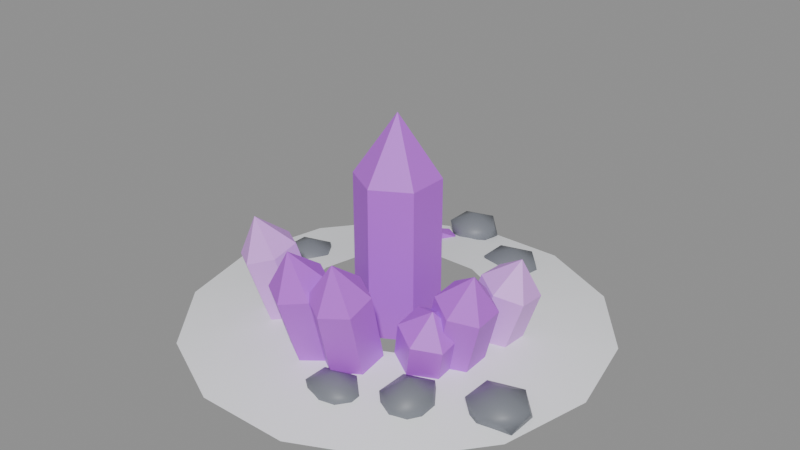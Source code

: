 # Source: crystal-1.blend  (saved by Blender 5.2.45; exported with 4.5.12 LTS)
import bpy
from mathutils import Matrix  # noqa: F401  (used for matrix-valued properties, if any)

bpy.ops.wm.read_factory_settings(use_empty=True)
scene = bpy.context.scene
scene.name = 'Scene'

# ---- materials (node trees are filled in below, after node groups)
mat_glow_crystal = bpy.data.materials.new('Glow Crystal')
mat_glow_crystal.diffuse_color = (0.552, 0.107, 0.8388, 1.0)
mat_glow_crystal_pale = bpy.data.materials.new('Glow Crystal Pale')
mat_glow_crystal_pale.diffuse_color = (0.7605, 0.3515, 0.956, 1.0)
mat_stone = bpy.data.materials.new('Stone')
mat_stone.diffuse_color = (0.1878, 0.2016, 0.2307, 1.0)
mat_snow_cap = bpy.data.materials.new('Snow Cap')
mat_snow_cap.diffuse_color = (0.956, 0.9734, 1.0, 1.0)

# ---- material node trees
mat_glow_crystal.use_nodes = True; mat_glow_crystal.node_tree.nodes.clear()
_N = mat_glow_crystal.node_tree.nodes; _L = mat_glow_crystal.node_tree.links
n0 = _N.new('ShaderNodeBsdfPrincipled'); n0.name = 'Principled BSDF'; n0.location = (-200, 100)
n0.inputs[0].default_value = (0.552, 0.107, 0.8388, 1.0)
n0.inputs[10].default_value = 0.005
n1 = _N.new('ShaderNodeOutputMaterial'); n1.name = 'Material Output'; n1.location = (200, 100)
_L.new(n0.outputs[0], n1.inputs[0])
n1.is_active_output = True
mat_glow_crystal_pale.use_nodes = True; mat_glow_crystal_pale.node_tree.nodes.clear()
_N = mat_glow_crystal_pale.node_tree.nodes; _L = mat_glow_crystal_pale.node_tree.links
n0 = _N.new('ShaderNodeBsdfPrincipled'); n0.name = 'Principled BSDF'; n0.location = (-200, 100)
n0.inputs[0].default_value = (0.7605, 0.3515, 0.956, 1.0)
n0.inputs[10].default_value = 0.005
n1 = _N.new('ShaderNodeOutputMaterial'); n1.name = 'Material Output'; n1.location = (200, 100)
_L.new(n0.outputs[0], n1.inputs[0])
n1.is_active_output = True
mat_stone.use_nodes = True; mat_stone.node_tree.nodes.clear()
_N = mat_stone.node_tree.nodes; _L = mat_stone.node_tree.links
n0 = _N.new('ShaderNodeBsdfPrincipled'); n0.name = 'Principled BSDF'; n0.location = (-200, 100)
n0.inputs[0].default_value = (0.1878, 0.2016, 0.2307, 1.0)
n0.inputs[10].default_value = 0.005
n1 = _N.new('ShaderNodeOutputMaterial'); n1.name = 'Material Output'; n1.location = (200, 100)
_L.new(n0.outputs[0], n1.inputs[0])
n1.is_active_output = True
mat_snow_cap.use_nodes = True; mat_snow_cap.node_tree.nodes.clear()
_N = mat_snow_cap.node_tree.nodes; _L = mat_snow_cap.node_tree.links
n0 = _N.new('ShaderNodeBsdfPrincipled'); n0.name = 'Principled BSDF'; n0.location = (-200, 100)
n0.inputs[0].default_value = (0.956, 0.9734, 1.0, 1.0)
n0.inputs[10].default_value = 0.005
n1 = _N.new('ShaderNodeOutputMaterial'); n1.name = 'Material Output'; n1.location = (200, 100)
_L.new(n0.outputs[0], n1.inputs[0])
n1.is_active_output = True

# ---- meshes
me_pole = bpy.data.meshes.new('pole')
me_pole.from_pydata([(0.0, 0.08855, 0.0), (-0.07669, 0.04428, 0.0), (-0.07669, -0.04428, 0.0), (-1.084e-17, -0.08855, 0.0), (0.07669, -0.04428, 0.0), (0.07669, 0.04428, 0.0), (0.0, 0.08855, 0.3267), (-0.07669, 0.04428, 0.3267), (-0.07669, -0.04428, 0.3267), (-1.084e-17, -0.08855, 0.3267), (0.07669, -0.04428, 0.3267), (0.07669, 0.04428, 0.3267)], [], [(0, 1, 7, 6), (1, 2, 8, 7), (2, 3, 9, 8), (3, 4, 10, 9), (4, 5, 11, 10), (5, 0, 6, 11), (5, 4, 3, 2, 1, 0), (6, 7, 8, 9, 10, 11)])
me_pole.materials.append(mat_glow_crystal)
me_pole.update()
me_cone = bpy.data.meshes.new('cone')
me_cone.from_pydata([(0.0, 0.08855, 0.3267), (-0.07669, 0.04428, 0.3267), (-0.07669, -0.04428, 0.3267), (-1.084e-17, -0.08855, 0.3267), (0.07669, -0.04428, 0.3267), (0.07669, 0.04428, 0.3267), (0.0, 0.0, 0.4574)], [], [(0, 1, 6), (1, 2, 6), (2, 3, 6), (3, 4, 6), (4, 5, 6), (5, 0, 6), (5, 4, 3, 2, 1, 0)])
me_cone.materials.append(mat_glow_crystal)
me_cone.update()
me_pole_001 = bpy.data.meshes.new('pole.001')
me_pole_001.from_pydata([(-0.1433, -0.08062, 0.01316), (-0.1943, -0.1076, -0.004563), (-0.1943, -0.1665, -0.01772), (-0.1433, -0.1985, -0.01316), (-0.09225, -0.1715, 0.004563), (-0.09225, -0.1126, 0.01772), (-0.184, -0.1203, 0.1909), (-0.235, -0.1473, 0.1732), (-0.235, -0.2062, 0.16), (-0.184, -0.2381, 0.1646), (-0.133, -0.2112, 0.1823), (-0.133, -0.1522, 0.1954)], [], [(0, 1, 7, 6), (1, 2, 8, 7), (2, 3, 9, 8), (3, 4, 10, 9), (4, 5, 11, 10), (5, 0, 6, 11), (5, 4, 3, 2, 1, 0), (6, 7, 8, 9, 10, 11)])
me_pole_001.materials.append(mat_glow_crystal_pale)
me_pole_001.update()
me_cone_001 = bpy.data.meshes.new('cone.001')
me_cone_001.from_pydata([(-0.184, -0.1203, 0.1909), (-0.235, -0.1473, 0.1732), (-0.235, -0.2062, 0.16), (-0.184, -0.2381, 0.1646), (-0.133, -0.2112, 0.1823), (-0.133, -0.1522, 0.1954), (-0.2003, -0.1951, 0.2488)], [], [(0, 1, 6), (1, 2, 6), (2, 3, 6), (3, 4, 6), (4, 5, 6), (5, 0, 6), (5, 4, 3, 2, 1, 0)])
me_cone_001.materials.append(mat_glow_crystal_pale)
me_cone_001.update()
me_pole_002 = bpy.data.meshes.new('pole.002')
me_pole_002.from_pydata([(0.05603, -0.1343, 0.01773), (0.003936, -0.1644, 0.01313), (0.003936, -0.2222, -0.004597), (0.05603, -0.2497, -0.01773), (0.1081, -0.2195, -0.01313), (0.1081, -0.1618, 0.004597), (0.07361, -0.1945, 0.2138), (0.02152, -0.2247, 0.2092), (0.02152, -0.2824, 0.1915), (0.07361, -0.3099, 0.1784), (0.1257, -0.2798, 0.1829), (0.1257, -0.2221, 0.2007)], [], [(0, 1, 7, 6), (1, 2, 8, 7), (2, 3, 9, 8), (3, 4, 10, 9), (4, 5, 11, 10), (5, 0, 6, 11), (5, 4, 3, 2, 1, 0), (6, 7, 8, 9, 10, 11)])
me_pole_002.materials.append(mat_glow_crystal)
me_pole_002.update()
me_cone_002 = bpy.data.meshes.new('cone.002')
me_cone_002.from_pydata([(0.07361, -0.1945, 0.2138), (0.02152, -0.2247, 0.2092), (0.02152, -0.2824, 0.1915), (0.07361, -0.3099, 0.1784), (0.1257, -0.2798, 0.1829), (0.1257, -0.2221, 0.2007), (0.08064, -0.2763, 0.2745)], [], [(0, 1, 6), (1, 2, 6), (2, 3, 6), (3, 4, 6), (4, 5, 6), (5, 0, 6), (5, 4, 3, 2, 1, 0)])
me_cone_002.materials.append(mat_glow_crystal)
me_cone_002.update()
me_pole_003 = bpy.data.meshes.new('pole.003')
me_pole_003.from_pydata([(-0.01269, -0.1421, 0.01837), (-0.06496, -0.1705, 0.008221), (-0.06496, -0.228, -0.01015), (-0.01269, -0.2571, -0.01837), (0.03959, -0.2287, -0.008221), (0.03959, -0.1711, 0.01015), (-0.01663, -0.2041, 0.2126), (-0.0689, -0.2326, 0.2025), (-0.0689, -0.2901, 0.1841), (-0.01663, -0.3191, 0.1759), (0.03565, -0.2907, 0.186), (0.03565, -0.2332, 0.2044)], [], [(0, 1, 7, 6), (1, 2, 8, 7), (2, 3, 9, 8), (3, 4, 10, 9), (4, 5, 11, 10), (5, 0, 6, 11), (5, 4, 3, 2, 1, 0), (6, 7, 8, 9, 10, 11)])
me_pole_003.materials.append(mat_glow_crystal)
me_pole_003.update()
me_cone_003 = bpy.data.meshes.new('cone.003')
me_cone_003.from_pydata([(-0.01663, -0.2041, 0.2126), (-0.0689, -0.2326, 0.2025), (-0.0689, -0.2901, 0.1841), (-0.01663, -0.3191, 0.1759), (0.03565, -0.2907, 0.186), (0.03565, -0.2332, 0.2044), (-0.0182, -0.2864, 0.2719)], [], [(0, 1, 6), (1, 2, 6), (2, 3, 6), (3, 4, 6), (4, 5, 6), (5, 0, 6), (5, 4, 3, 2, 1, 0)])
me_cone_003.materials.append(mat_glow_crystal)
me_cone_003.update()
me_pole_004 = bpy.data.meshes.new('pole.004')
me_pole_004.from_pydata([(0.1967, 0.09652, -0.003496), (0.1468, 0.06729, 0.0139), (0.1468, 0.007018, 0.01739), (0.1967, -0.02403, 0.003496), (0.2466, 0.005203, -0.0139), (0.2466, 0.06548, -0.01739), (0.2447, 0.1054, 0.1489), (0.1948, 0.07613, 0.1663), (0.1948, 0.01586, 0.1698), (0.2447, -0.01519, 0.1559), (0.2945, 0.01404, 0.1385), (0.2945, 0.07432, 0.135)], [], [(0, 1, 7, 6), (1, 2, 8, 7), (2, 3, 9, 8), (3, 4, 10, 9), (4, 5, 11, 10), (5, 0, 6, 11), (5, 4, 3, 2, 1, 0), (6, 7, 8, 9, 10, 11)])
me_pole_004.materials.append(mat_glow_crystal_pale)
me_pole_004.update()
me_cone_004 = bpy.data.meshes.new('cone.004')
me_cone_004.from_pydata([(0.2447, 0.1054, 0.1489), (0.1948, 0.07613, 0.1663), (0.1948, 0.01586, 0.1698), (0.2447, -0.01519, 0.1559), (0.2945, 0.01404, 0.1385), (0.2945, 0.07432, 0.135), (0.2639, 0.04863, 0.2134)], [], [(0, 1, 6), (1, 2, 6), (2, 3, 6), (3, 4, 6), (4, 5, 6), (5, 0, 6), (5, 4, 3, 2, 1, 0)])
me_cone_004.materials.append(mat_glow_crystal_pale)
me_cone_004.update()
me_pole_005 = bpy.data.meshes.new('pole.005')
me_pole_005.from_pydata([(0.1875, -0.009684, 0.00669), (0.1374, -0.04134, 0.01819), (0.1374, -0.1013, 0.0115), (0.1875, -0.1297, -0.00669), (0.2376, -0.09803, -0.01819), (0.2376, -0.03803, -0.0115), (0.2382, -0.02855, 0.1759), (0.1881, -0.06021, 0.1874), (0.1881, -0.1202, 0.1807), (0.2382, -0.1486, 0.1625), (0.2883, -0.1169, 0.151), (0.2883, -0.0569, 0.1577)], [], [(0, 1, 7, 6), (1, 2, 8, 7), (2, 3, 9, 8), (3, 4, 10, 9), (4, 5, 11, 10), (5, 0, 6, 11), (5, 4, 3, 2, 1, 0), (6, 7, 8, 9, 10, 11)])
me_pole_005.materials.append(mat_glow_crystal)
me_pole_005.update()
me_cone_005 = bpy.data.meshes.new('cone.005')
me_cone_005.from_pydata([(0.2382, -0.02855, 0.1759), (0.1881, -0.06021, 0.1874), (0.1881, -0.1202, 0.1807), (0.2382, -0.1486, 0.1625), (0.2883, -0.1169, 0.151), (0.2883, -0.0569, 0.1577), (0.2585, -0.0961, 0.2369)], [], [(0, 1, 6), (1, 2, 6), (2, 3, 6), (3, 4, 6), (4, 5, 6), (5, 0, 6), (5, 4, 3, 2, 1, 0)])
me_cone_005.materials.append(mat_glow_crystal)
me_cone_005.update()
me_pole_006 = bpy.data.meshes.new('pole.006')
me_pole_006.from_pydata([(0.1625, -0.05729, 0.01108), (0.1118, -0.08934, 0.01826), (0.1118, -0.1487, 0.007187), (0.1625, -0.176, -0.01108), (0.2131, -0.1439, -0.01826), (0.2131, -0.08459, -0.007187), (0.1937, -0.07972, 0.1313), (0.143, -0.1118, 0.1385), (0.143, -0.1711, 0.1274), (0.1937, -0.1984, 0.1091), (0.2444, -0.1664, 0.1019), (0.2444, -0.107, 0.113)], [], [(0, 1, 7, 6), (1, 2, 8, 7), (2, 3, 9, 8), (3, 4, 10, 9), (4, 5, 11, 10), (5, 0, 6, 11), (5, 4, 3, 2, 1, 0), (6, 7, 8, 9, 10, 11)])
me_pole_006.materials.append(mat_glow_crystal)
me_pole_006.update()
me_cone_006 = bpy.data.meshes.new('cone.006')
me_cone_006.from_pydata([(0.1937, -0.07972, 0.1313), (0.143, -0.1118, 0.1385), (0.143, -0.1711, 0.1274), (0.1937, -0.1984, 0.1091), (0.2444, -0.1664, 0.1019), (0.2444, -0.107, 0.113), (0.2062, -0.148, 0.1683)], [], [(0, 1, 6), (1, 2, 6), (2, 3, 6), (3, 4, 6), (4, 5, 6), (5, 0, 6), (5, 4, 3, 2, 1, 0)])
me_cone_006.materials.append(mat_glow_crystal)
me_cone_006.update()
me_icosphere = bpy.data.meshes.new('Icosphere')
me_icosphere.from_pydata([(0.0, 0.0, -1.0), (0.7236, -0.5257, -0.4472), (-0.2764, -0.8506, -0.4472), (-0.8944, 0.0, -0.4472), (-0.2764, 0.8506, -0.4472), (0.7236, 0.5257, -0.4472), (0.2764, -0.8506, 0.4472), (-0.7236, -0.5257, 0.4472), (-0.7236, 0.5257, 0.4472), (0.2764, 0.8506, 0.4472), (0.8944, 0.0, 0.4472), (0.0, 0.0, 1.0)], [], [(0, 1, 2), (1, 0, 5), (0, 2, 3), (0, 3, 4), (0, 4, 5), (1, 5, 10), (2, 1, 6), (3, 2, 7), (4, 3, 8), (5, 4, 9), (1, 10, 6), (2, 6, 7), (3, 7, 8), (4, 8, 9), (5, 9, 10), (6, 10, 11), (7, 6, 11), (8, 7, 11), (9, 8, 11), (10, 9, 11)])
me_icosphere.polygons.foreach_set('use_smooth', [True] * 20)
_uv = me_icosphere.uv_layers.new(name='UVMap')
_uv.uv.foreach_set('vector', [0.1818, 0.0, 0.2727, 0.1575, 0.09091, 0.1575, 0.2727, 0.1575, 0.3636, 0.0, 0.4545, 0.1575, 0.9091, 0.0, 1.0, 0.1575, 0.8182, 0.1575, 0.7273, 0.0, 0.8182, 0.1575, 0.6364, 0.1575, 0.5455, 0.0, 0.6364, 0.1575, 0.4545, 0.1575, 0.2727, 0.1575, 0.4545, 0.1575, 0.3636, 0.3149, 0.09091, 0.1575, 0.2727, 0.1575, 0.1818, 0.3149, 0.8182, 0.1575, 1.0, 0.1575, 0.9091, 0.3149, 0.6364, 0.1575, 0.8182, 0.1575, 0.7273, 0.3149, 0.4545, 0.1575, 0.6364, 0.1575, 0.5455, 0.3149, 0.2727, 0.1575, 0.3636, 0.3149, 0.1818, 0.3149, 0.09091, 0.1575, 0.1818, 0.3149, 0.0, 0.3149, 0.8182, 0.1575, 0.9091, 0.3149, 0.7273, 0.3149, 0.6364, 0.1575, 0.7273, 0.3149, 0.5455, 0.3149, 0.4545, 0.1575, 0.5455, 0.3149, 0.3636, 0.3149, 0.1818, 0.3149, 0.3636, 0.3149, 0.2727, 0.4724, 0.0, 0.3149, 0.1818, 0.3149, 0.09091, 0.4724, 0.7273, 0.3149, 0.9091, 0.3149, 0.8182, 0.4724, 0.5455, 0.3149, 0.7273, 0.3149, 0.6364, 0.4724, 0.3636, 0.3149, 0.5455, 0.3149, 0.4545, 0.4724])
me_icosphere.materials.append(mat_stone)
me_icosphere.update()
me_icosphere_001 = bpy.data.meshes.new('Icosphere.001')
me_icosphere_001.from_pydata([(0.0, 0.0, -1.0), (0.7236, -0.5257, -0.4472), (-0.2764, -0.8506, -0.4472), (-0.8944, 0.0, -0.4472), (-0.2764, 0.8506, -0.4472), (0.7236, 0.5257, -0.4472), (0.2764, -0.8506, 0.4472), (-0.7236, -0.5257, 0.4472), (-0.7236, 0.5257, 0.4472), (0.2764, 0.8506, 0.4472), (0.8944, 0.0, 0.4472), (0.0, 0.0, 1.0)], [], [(0, 1, 2), (1, 0, 5), (0, 2, 3), (0, 3, 4), (0, 4, 5), (1, 5, 10), (2, 1, 6), (3, 2, 7), (4, 3, 8), (5, 4, 9), (1, 10, 6), (2, 6, 7), (3, 7, 8), (4, 8, 9), (5, 9, 10), (6, 10, 11), (7, 6, 11), (8, 7, 11), (9, 8, 11), (10, 9, 11)])
me_icosphere_001.polygons.foreach_set('use_smooth', [True] * 20)
_uv = me_icosphere_001.uv_layers.new(name='UVMap')
_uv.uv.foreach_set('vector', [0.1818, 0.0, 0.2727, 0.1575, 0.09091, 0.1575, 0.2727, 0.1575, 0.3636, 0.0, 0.4545, 0.1575, 0.9091, 0.0, 1.0, 0.1575, 0.8182, 0.1575, 0.7273, 0.0, 0.8182, 0.1575, 0.6364, 0.1575, 0.5455, 0.0, 0.6364, 0.1575, 0.4545, 0.1575, 0.2727, 0.1575, 0.4545, 0.1575, 0.3636, 0.3149, 0.09091, 0.1575, 0.2727, 0.1575, 0.1818, 0.3149, 0.8182, 0.1575, 1.0, 0.1575, 0.9091, 0.3149, 0.6364, 0.1575, 0.8182, 0.1575, 0.7273, 0.3149, 0.4545, 0.1575, 0.6364, 0.1575, 0.5455, 0.3149, 0.2727, 0.1575, 0.3636, 0.3149, 0.1818, 0.3149, 0.09091, 0.1575, 0.1818, 0.3149, 0.0, 0.3149, 0.8182, 0.1575, 0.9091, 0.3149, 0.7273, 0.3149, 0.6364, 0.1575, 0.7273, 0.3149, 0.5455, 0.3149, 0.4545, 0.1575, 0.5455, 0.3149, 0.3636, 0.3149, 0.1818, 0.3149, 0.3636, 0.3149, 0.2727, 0.4724, 0.0, 0.3149, 0.1818, 0.3149, 0.09091, 0.4724, 0.7273, 0.3149, 0.9091, 0.3149, 0.8182, 0.4724, 0.5455, 0.3149, 0.7273, 0.3149, 0.6364, 0.4724, 0.3636, 0.3149, 0.5455, 0.3149, 0.4545, 0.4724])
me_icosphere_001.materials.append(mat_stone)
me_icosphere_001.update()
me_icosphere_002 = bpy.data.meshes.new('Icosphere.002')
me_icosphere_002.from_pydata([(0.0, 0.0, -1.0), (0.7236, -0.5257, -0.4472), (-0.2764, -0.8506, -0.4472), (-0.8944, 0.0, -0.4472), (-0.2764, 0.8506, -0.4472), (0.7236, 0.5257, -0.4472), (0.2764, -0.8506, 0.4472), (-0.7236, -0.5257, 0.4472), (-0.7236, 0.5257, 0.4472), (0.2764, 0.8506, 0.4472), (0.8944, 0.0, 0.4472), (0.0, 0.0, 1.0)], [], [(0, 1, 2), (1, 0, 5), (0, 2, 3), (0, 3, 4), (0, 4, 5), (1, 5, 10), (2, 1, 6), (3, 2, 7), (4, 3, 8), (5, 4, 9), (1, 10, 6), (2, 6, 7), (3, 7, 8), (4, 8, 9), (5, 9, 10), (6, 10, 11), (7, 6, 11), (8, 7, 11), (9, 8, 11), (10, 9, 11)])
me_icosphere_002.polygons.foreach_set('use_smooth', [True] * 20)
_uv = me_icosphere_002.uv_layers.new(name='UVMap')
_uv.uv.foreach_set('vector', [0.1818, 0.0, 0.2727, 0.1575, 0.09091, 0.1575, 0.2727, 0.1575, 0.3636, 0.0, 0.4545, 0.1575, 0.9091, 0.0, 1.0, 0.1575, 0.8182, 0.1575, 0.7273, 0.0, 0.8182, 0.1575, 0.6364, 0.1575, 0.5455, 0.0, 0.6364, 0.1575, 0.4545, 0.1575, 0.2727, 0.1575, 0.4545, 0.1575, 0.3636, 0.3149, 0.09091, 0.1575, 0.2727, 0.1575, 0.1818, 0.3149, 0.8182, 0.1575, 1.0, 0.1575, 0.9091, 0.3149, 0.6364, 0.1575, 0.8182, 0.1575, 0.7273, 0.3149, 0.4545, 0.1575, 0.6364, 0.1575, 0.5455, 0.3149, 0.2727, 0.1575, 0.3636, 0.3149, 0.1818, 0.3149, 0.09091, 0.1575, 0.1818, 0.3149, 0.0, 0.3149, 0.8182, 0.1575, 0.9091, 0.3149, 0.7273, 0.3149, 0.6364, 0.1575, 0.7273, 0.3149, 0.5455, 0.3149, 0.4545, 0.1575, 0.5455, 0.3149, 0.3636, 0.3149, 0.1818, 0.3149, 0.3636, 0.3149, 0.2727, 0.4724, 0.0, 0.3149, 0.1818, 0.3149, 0.09091, 0.4724, 0.7273, 0.3149, 0.9091, 0.3149, 0.8182, 0.4724, 0.5455, 0.3149, 0.7273, 0.3149, 0.6364, 0.4724, 0.3636, 0.3149, 0.5455, 0.3149, 0.4545, 0.4724])
me_icosphere_002.materials.append(mat_stone)
me_icosphere_002.update()
me_icosphere_003 = bpy.data.meshes.new('Icosphere.003')
me_icosphere_003.from_pydata([(0.0, 0.0, -1.0), (0.7236, -0.5257, -0.4472), (-0.2764, -0.8506, -0.4472), (-0.8944, 0.0, -0.4472), (-0.2764, 0.8506, -0.4472), (0.7236, 0.5257, -0.4472), (0.2764, -0.8506, 0.4472), (-0.7236, -0.5257, 0.4472), (-0.7236, 0.5257, 0.4472), (0.2764, 0.8506, 0.4472), (0.8944, 0.0, 0.4472), (0.0, 0.0, 1.0)], [], [(0, 1, 2), (1, 0, 5), (0, 2, 3), (0, 3, 4), (0, 4, 5), (1, 5, 10), (2, 1, 6), (3, 2, 7), (4, 3, 8), (5, 4, 9), (1, 10, 6), (2, 6, 7), (3, 7, 8), (4, 8, 9), (5, 9, 10), (6, 10, 11), (7, 6, 11), (8, 7, 11), (9, 8, 11), (10, 9, 11)])
me_icosphere_003.polygons.foreach_set('use_smooth', [True] * 20)
_uv = me_icosphere_003.uv_layers.new(name='UVMap')
_uv.uv.foreach_set('vector', [0.1818, 0.0, 0.2727, 0.1575, 0.09091, 0.1575, 0.2727, 0.1575, 0.3636, 0.0, 0.4545, 0.1575, 0.9091, 0.0, 1.0, 0.1575, 0.8182, 0.1575, 0.7273, 0.0, 0.8182, 0.1575, 0.6364, 0.1575, 0.5455, 0.0, 0.6364, 0.1575, 0.4545, 0.1575, 0.2727, 0.1575, 0.4545, 0.1575, 0.3636, 0.3149, 0.09091, 0.1575, 0.2727, 0.1575, 0.1818, 0.3149, 0.8182, 0.1575, 1.0, 0.1575, 0.9091, 0.3149, 0.6364, 0.1575, 0.8182, 0.1575, 0.7273, 0.3149, 0.4545, 0.1575, 0.6364, 0.1575, 0.5455, 0.3149, 0.2727, 0.1575, 0.3636, 0.3149, 0.1818, 0.3149, 0.09091, 0.1575, 0.1818, 0.3149, 0.0, 0.3149, 0.8182, 0.1575, 0.9091, 0.3149, 0.7273, 0.3149, 0.6364, 0.1575, 0.7273, 0.3149, 0.5455, 0.3149, 0.4545, 0.1575, 0.5455, 0.3149, 0.3636, 0.3149, 0.1818, 0.3149, 0.3636, 0.3149, 0.2727, 0.4724, 0.0, 0.3149, 0.1818, 0.3149, 0.09091, 0.4724, 0.7273, 0.3149, 0.9091, 0.3149, 0.8182, 0.4724, 0.5455, 0.3149, 0.7273, 0.3149, 0.6364, 0.4724, 0.3636, 0.3149, 0.5455, 0.3149, 0.4545, 0.4724])
me_icosphere_003.materials.append(mat_stone)
me_icosphere_003.update()
me_icosphere_004 = bpy.data.meshes.new('Icosphere.004')
me_icosphere_004.from_pydata([(0.0, 0.0, -1.0), (0.7236, -0.5257, -0.4472), (-0.2764, -0.8506, -0.4472), (-0.8944, 0.0, -0.4472), (-0.2764, 0.8506, -0.4472), (0.7236, 0.5257, -0.4472), (0.2764, -0.8506, 0.4472), (-0.7236, -0.5257, 0.4472), (-0.7236, 0.5257, 0.4472), (0.2764, 0.8506, 0.4472), (0.8944, 0.0, 0.4472), (0.0, 0.0, 1.0)], [], [(0, 1, 2), (1, 0, 5), (0, 2, 3), (0, 3, 4), (0, 4, 5), (1, 5, 10), (2, 1, 6), (3, 2, 7), (4, 3, 8), (5, 4, 9), (1, 10, 6), (2, 6, 7), (3, 7, 8), (4, 8, 9), (5, 9, 10), (6, 10, 11), (7, 6, 11), (8, 7, 11), (9, 8, 11), (10, 9, 11)])
me_icosphere_004.polygons.foreach_set('use_smooth', [True] * 20)
_uv = me_icosphere_004.uv_layers.new(name='UVMap')
_uv.uv.foreach_set('vector', [0.1818, 0.0, 0.2727, 0.1575, 0.09091, 0.1575, 0.2727, 0.1575, 0.3636, 0.0, 0.4545, 0.1575, 0.9091, 0.0, 1.0, 0.1575, 0.8182, 0.1575, 0.7273, 0.0, 0.8182, 0.1575, 0.6364, 0.1575, 0.5455, 0.0, 0.6364, 0.1575, 0.4545, 0.1575, 0.2727, 0.1575, 0.4545, 0.1575, 0.3636, 0.3149, 0.09091, 0.1575, 0.2727, 0.1575, 0.1818, 0.3149, 0.8182, 0.1575, 1.0, 0.1575, 0.9091, 0.3149, 0.6364, 0.1575, 0.8182, 0.1575, 0.7273, 0.3149, 0.4545, 0.1575, 0.6364, 0.1575, 0.5455, 0.3149, 0.2727, 0.1575, 0.3636, 0.3149, 0.1818, 0.3149, 0.09091, 0.1575, 0.1818, 0.3149, 0.0, 0.3149, 0.8182, 0.1575, 0.9091, 0.3149, 0.7273, 0.3149, 0.6364, 0.1575, 0.7273, 0.3149, 0.5455, 0.3149, 0.4545, 0.1575, 0.5455, 0.3149, 0.3636, 0.3149, 0.1818, 0.3149, 0.3636, 0.3149, 0.2727, 0.4724, 0.0, 0.3149, 0.1818, 0.3149, 0.09091, 0.4724, 0.7273, 0.3149, 0.9091, 0.3149, 0.8182, 0.4724, 0.5455, 0.3149, 0.7273, 0.3149, 0.6364, 0.4724, 0.3636, 0.3149, 0.5455, 0.3149, 0.4545, 0.4724])
me_icosphere_004.materials.append(mat_stone)
me_icosphere_004.update()
me_icosphere_005 = bpy.data.meshes.new('Icosphere.005')
me_icosphere_005.from_pydata([(0.0, 0.0, -1.0), (0.7236, -0.5257, -0.4472), (-0.2764, -0.8506, -0.4472), (-0.8944, 0.0, -0.4472), (-0.2764, 0.8506, -0.4472), (0.7236, 0.5257, -0.4472), (0.2764, -0.8506, 0.4472), (-0.7236, -0.5257, 0.4472), (-0.7236, 0.5257, 0.4472), (0.2764, 0.8506, 0.4472), (0.8944, 0.0, 0.4472), (0.0, 0.0, 1.0)], [], [(0, 1, 2), (1, 0, 5), (0, 2, 3), (0, 3, 4), (0, 4, 5), (1, 5, 10), (2, 1, 6), (3, 2, 7), (4, 3, 8), (5, 4, 9), (1, 10, 6), (2, 6, 7), (3, 7, 8), (4, 8, 9), (5, 9, 10), (6, 10, 11), (7, 6, 11), (8, 7, 11), (9, 8, 11), (10, 9, 11)])
me_icosphere_005.polygons.foreach_set('use_smooth', [True] * 20)
_uv = me_icosphere_005.uv_layers.new(name='UVMap')
_uv.uv.foreach_set('vector', [0.1818, 0.0, 0.2727, 0.1575, 0.09091, 0.1575, 0.2727, 0.1575, 0.3636, 0.0, 0.4545, 0.1575, 0.9091, 0.0, 1.0, 0.1575, 0.8182, 0.1575, 0.7273, 0.0, 0.8182, 0.1575, 0.6364, 0.1575, 0.5455, 0.0, 0.6364, 0.1575, 0.4545, 0.1575, 0.2727, 0.1575, 0.4545, 0.1575, 0.3636, 0.3149, 0.09091, 0.1575, 0.2727, 0.1575, 0.1818, 0.3149, 0.8182, 0.1575, 1.0, 0.1575, 0.9091, 0.3149, 0.6364, 0.1575, 0.8182, 0.1575, 0.7273, 0.3149, 0.4545, 0.1575, 0.6364, 0.1575, 0.5455, 0.3149, 0.2727, 0.1575, 0.3636, 0.3149, 0.1818, 0.3149, 0.09091, 0.1575, 0.1818, 0.3149, 0.0, 0.3149, 0.8182, 0.1575, 0.9091, 0.3149, 0.7273, 0.3149, 0.6364, 0.1575, 0.7273, 0.3149, 0.5455, 0.3149, 0.4545, 0.1575, 0.5455, 0.3149, 0.3636, 0.3149, 0.1818, 0.3149, 0.3636, 0.3149, 0.2727, 0.4724, 0.0, 0.3149, 0.1818, 0.3149, 0.09091, 0.4724, 0.7273, 0.3149, 0.9091, 0.3149, 0.8182, 0.4724, 0.5455, 0.3149, 0.7273, 0.3149, 0.6364, 0.4724, 0.3636, 0.3149, 0.5455, 0.3149, 0.4545, 0.4724])
me_icosphere_005.materials.append(mat_stone)
me_icosphere_005.update()
me_icosphere_006 = bpy.data.meshes.new('Icosphere.006')
me_icosphere_006.from_pydata([(0.0, 0.0, -1.0), (0.7236, -0.5257, -0.4472), (-0.2764, -0.8506, -0.4472), (-0.8944, 0.0, -0.4472), (-0.2764, 0.8506, -0.4472), (0.7236, 0.5257, -0.4472), (0.2764, -0.8506, 0.4472), (-0.7236, -0.5257, 0.4472), (-0.7236, 0.5257, 0.4472), (0.2764, 0.8506, 0.4472), (0.8944, 0.0, 0.4472), (0.0, 0.0, 1.0)], [], [(0, 1, 2), (1, 0, 5), (0, 2, 3), (0, 3, 4), (0, 4, 5), (1, 5, 10), (2, 1, 6), (3, 2, 7), (4, 3, 8), (5, 4, 9), (1, 10, 6), (2, 6, 7), (3, 7, 8), (4, 8, 9), (5, 9, 10), (6, 10, 11), (7, 6, 11), (8, 7, 11), (9, 8, 11), (10, 9, 11)])
me_icosphere_006.polygons.foreach_set('use_smooth', [True] * 20)
_uv = me_icosphere_006.uv_layers.new(name='UVMap')
_uv.uv.foreach_set('vector', [0.1818, 0.0, 0.2727, 0.1575, 0.09091, 0.1575, 0.2727, 0.1575, 0.3636, 0.0, 0.4545, 0.1575, 0.9091, 0.0, 1.0, 0.1575, 0.8182, 0.1575, 0.7273, 0.0, 0.8182, 0.1575, 0.6364, 0.1575, 0.5455, 0.0, 0.6364, 0.1575, 0.4545, 0.1575, 0.2727, 0.1575, 0.4545, 0.1575, 0.3636, 0.3149, 0.09091, 0.1575, 0.2727, 0.1575, 0.1818, 0.3149, 0.8182, 0.1575, 1.0, 0.1575, 0.9091, 0.3149, 0.6364, 0.1575, 0.8182, 0.1575, 0.7273, 0.3149, 0.4545, 0.1575, 0.6364, 0.1575, 0.5455, 0.3149, 0.2727, 0.1575, 0.3636, 0.3149, 0.1818, 0.3149, 0.09091, 0.1575, 0.1818, 0.3149, 0.0, 0.3149, 0.8182, 0.1575, 0.9091, 0.3149, 0.7273, 0.3149, 0.6364, 0.1575, 0.7273, 0.3149, 0.5455, 0.3149, 0.4545, 0.1575, 0.5455, 0.3149, 0.3636, 0.3149, 0.1818, 0.3149, 0.3636, 0.3149, 0.2727, 0.4724, 0.0, 0.3149, 0.1818, 0.3149, 0.09091, 0.4724, 0.7273, 0.3149, 0.9091, 0.3149, 0.8182, 0.4724, 0.5455, 0.3149, 0.7273, 0.3149, 0.6364, 0.4724, 0.3636, 0.3149, 0.5455, 0.3149, 0.4545, 0.4724])
me_icosphere_006.materials.append(mat_stone)
me_icosphere_006.update()
me_cone_007 = bpy.data.meshes.new('cone.007')
me_cone_007.from_pydata([(-0.1802, -0.1433, 0.0), (-0.1551, -0.1381, -0.02421), (-0.1368, -0.1094, -0.01497), (-0.1506, -0.09688, 0.01497), (-0.1774, -0.1178, 0.02421), (-0.09728, -0.1783, 0.05289)], [], [(0, 1, 5), (1, 2, 5), (2, 3, 5), (3, 4, 5), (4, 0, 5), (4, 3, 2, 1, 0)])
me_cone_007.materials.append(mat_glow_crystal)
me_cone_007.update()
me_cone_008 = bpy.data.meshes.new('cone.008')
me_cone_008.from_pydata([(-0.1636, 0.3413, 0.0), (-0.1449, 0.3213, -0.02217), (-0.1108, 0.3246, -0.0137), (-0.1085, 0.3467, 0.0137), (-0.1412, 0.357, 0.02217), (-0.1419, 0.2609, 0.06294)], [], [(0, 1, 5), (1, 2, 5), (2, 3, 5), (3, 4, 5), (4, 0, 5), (4, 3, 2, 1, 0)])
me_cone_008.materials.append(mat_glow_crystal)
me_cone_008.update()
me_drift = bpy.data.meshes.new('drift')
me_drift.from_pydata([(0.2, 0.0, 0.05), (0.1802, 0.08678, 0.05), (0.1247, 0.1564, 0.05), (0.0445, 0.195, 0.05), (-0.0445, 0.195, 0.05), (-0.1247, 0.1564, 0.05), (-0.1802, 0.08678, 0.05), (-0.2, 2.449e-17, 0.05), (-0.1802, -0.08678, 0.05), (-0.1247, -0.1564, 0.05), (-0.0445, -0.195, 0.05), (0.0445, -0.195, 0.05), (0.1247, -0.1564, 0.05), (0.1802, -0.08678, 0.05), (0.45, 0.0, 0.0), (0.4054, 0.1952, 0.0), (0.2806, 0.3518, 0.0), (0.1001, 0.4387, 0.0), (-0.1001, 0.4387, 0.0), (-0.2806, 0.3518, 0.0), (-0.4054, 0.1952, 0.0), (-0.45, 5.511e-17, 0.0), (-0.4054, -0.1952, 0.0), (-0.2806, -0.3518, 0.0), (-0.1001, -0.4387, 0.0), (0.1001, -0.4387, 0.0), (0.2806, -0.3518, 0.0), (0.4054, -0.1952, 0.0)], [], [(0, 1, 15, 14), (1, 2, 16, 15), (2, 3, 17, 16), (3, 4, 18, 17), (4, 5, 19, 18), (5, 6, 20, 19), (6, 7, 21, 20), (7, 8, 22, 21), (8, 9, 23, 22), (9, 10, 24, 23), (10, 11, 25, 24), (11, 12, 26, 25), (12, 13, 27, 26), (13, 0, 14, 27)])
me_drift.polygons.foreach_set('use_smooth', [True] * 14)
me_drift.materials.append(mat_snow_cap)
me_drift.update()

# ---- objects
ob_pole = bpy.data.objects.new('pole', me_pole)
ob_cone = bpy.data.objects.new('cone', me_cone)
ob_pole_001 = bpy.data.objects.new('pole.001', me_pole_001)
ob_cone_001 = bpy.data.objects.new('cone.001', me_cone_001)
ob_pole_002 = bpy.data.objects.new('pole.002', me_pole_002)
ob_cone_002 = bpy.data.objects.new('cone.002', me_cone_002)
ob_pole_003 = bpy.data.objects.new('pole.003', me_pole_003)
ob_cone_003 = bpy.data.objects.new('cone.003', me_cone_003)
ob_pole_004 = bpy.data.objects.new('pole.004', me_pole_004)
ob_cone_004 = bpy.data.objects.new('cone.004', me_cone_004)
ob_pole_005 = bpy.data.objects.new('pole.005', me_pole_005)
ob_cone_005 = bpy.data.objects.new('cone.005', me_cone_005)
ob_pole_006 = bpy.data.objects.new('pole.006', me_pole_006)
ob_cone_006 = bpy.data.objects.new('cone.006', me_cone_006)
ob_stone = bpy.data.objects.new('stone', me_icosphere)
ob_stone_001 = bpy.data.objects.new('stone.001', me_icosphere_001)
ob_stone_002 = bpy.data.objects.new('stone.002', me_icosphere_002)
ob_stone_003 = bpy.data.objects.new('stone.003', me_icosphere_003)
ob_stone_004 = bpy.data.objects.new('stone.004', me_icosphere_004)
ob_stone_005 = bpy.data.objects.new('stone.005', me_icosphere_005)
ob_stone_006 = bpy.data.objects.new('stone.006', me_icosphere_006)
ob_cone_007 = bpy.data.objects.new('cone.007', me_cone_007)
ob_cone_008 = bpy.data.objects.new('cone.008', me_cone_008)
ob_drift = bpy.data.objects.new('drift', me_drift)

# ---- transforms, parenting, visibility, modifiers, constraints
ob_pole.location = (0.0, 0.0, 0.0)
ob_cone.location = (0.0, 0.0, 0.0)
ob_pole_001.location = (0.0, 0.0, 0.0)
ob_cone_001.location = (0.0, 0.0, 0.0)
ob_pole_002.location = (0.0, 0.0, 0.0)
ob_cone_002.location = (0.0, 0.0, 0.0)
ob_pole_003.location = (0.0, 0.0, 0.0)
ob_cone_003.location = (0.0, 0.0, 0.0)
ob_pole_004.location = (0.0, 0.0, 0.0)
ob_cone_004.location = (0.0, 0.0, 0.0)
ob_pole_005.location = (0.0, 0.0, 0.0)
ob_cone_005.location = (0.0, 0.0, 0.0)
ob_pole_006.location = (0.0, 0.0, 0.0)
ob_cone_006.location = (0.0, 0.0, 0.0)
ob_stone.location = (-0.3086, 0.06074, 0.02)
ob_stone.scale = (0.06379, 0.05833, 0.03616)
ob_stone_001.location = (0.06623, 0.3122, 0.02)
ob_stone_001.scale = (0.07049, 0.06178, 0.03792)
ob_stone_002.location = (0.08741, -0.2864, 0.02)
ob_stone_002.scale = (0.06511, 0.05028, 0.03602)
ob_stone_003.location = (0.2137, -0.2236, 0.02)
ob_stone_003.scale = (0.05788, 0.06568, 0.04647)
ob_stone_004.location = (-0.1014, 0.402, 0.02)
ob_stone_004.scale = (0.06371, 0.0602, 0.03846)
ob_stone_005.location = (0.3511, -0.1365, 0.02)
ob_stone_005.scale = (0.0714, 0.06409, 0.03959)
ob_stone_006.location = (-0.195, 0.2322, 0.02)
ob_stone_006.scale = (0.05662, 0.04917, 0.03962)
ob_cone_007.location = (0.0, 0.0, 0.0)
ob_cone_008.location = (0.0, 0.0, 0.0)
ob_drift.location = (0.0, 0.0, 0.0)

# ---- collection membership
scene.collection.objects.link(ob_pole)
scene.collection.objects.link(ob_cone)
scene.collection.objects.link(ob_pole_001)
scene.collection.objects.link(ob_cone_001)
scene.collection.objects.link(ob_pole_002)
scene.collection.objects.link(ob_cone_002)
scene.collection.objects.link(ob_pole_003)
scene.collection.objects.link(ob_cone_003)
scene.collection.objects.link(ob_pole_004)
scene.collection.objects.link(ob_cone_004)
scene.collection.objects.link(ob_pole_005)
scene.collection.objects.link(ob_cone_005)
scene.collection.objects.link(ob_pole_006)
scene.collection.objects.link(ob_cone_006)
scene.collection.objects.link(ob_stone)
scene.collection.objects.link(ob_stone_001)
scene.collection.objects.link(ob_stone_002)
scene.collection.objects.link(ob_stone_003)
scene.collection.objects.link(ob_stone_004)
scene.collection.objects.link(ob_stone_005)
scene.collection.objects.link(ob_stone_006)
scene.collection.objects.link(ob_cone_007)
scene.collection.objects.link(ob_cone_008)
scene.collection.objects.link(ob_drift)

# ---- scene / render settings (as saved in the file)
scene.frame_start = 1; scene.frame_end = 250; scene.frame_set(1)
scene.render.engine = 'BLENDER_EEVEE_NEXT'
scene.render.bake_bias = 0.0
scene.render.bake_samples = 0
scene.render.compositor_device = 'GPU'
scene.eevee.use_volume_custom_range = False
scene.eevee.fast_gi_thickness_near = 0.1
scene.eevee.fast_gi_thickness_far = 0.0
scene.eevee.ray_tracing_options.screen_trace_thickness = 0.1
bpy.context.view_layer.update()

# ---- added for rendering (the .blend has no active camera and no usable light): camera, sun + grey world if the file has none
cam_auto = bpy.data.cameras.new('AutoCamera')
cam_auto.lens = 50.0
cam_auto.sensor_width = 36.0
cam_auto.clip_end = 1000.0
ob_auto_camera = bpy.data.objects.new('AutoCamera', cam_auto)
scene.collection.objects.link(ob_auto_camera)
ob_auto_camera.location = (1.25494, -1.49867, 1.21942)
ob_auto_camera.rotation_euler = (1.09748, -7.21219e-08, 0.694738)
scene.camera = ob_auto_camera
light_auto_sun = bpy.data.lights.new('AutoSun', 'SUN')
light_auto_sun.energy = 3.0
light_auto_sun.angle = 0.0523599
ob_auto_sun = bpy.data.objects.new('AutoSun', light_auto_sun)
scene.collection.objects.link(ob_auto_sun)
ob_auto_sun.rotation_euler = (0.872665, 0.174533, 0.523599)
if scene.world is None:
    world_auto = bpy.data.worlds.new('AutoWorld')
    world_auto.color = (0.3, 0.3, 0.3)
    scene.world = world_auto
bpy.context.view_layer.update()
